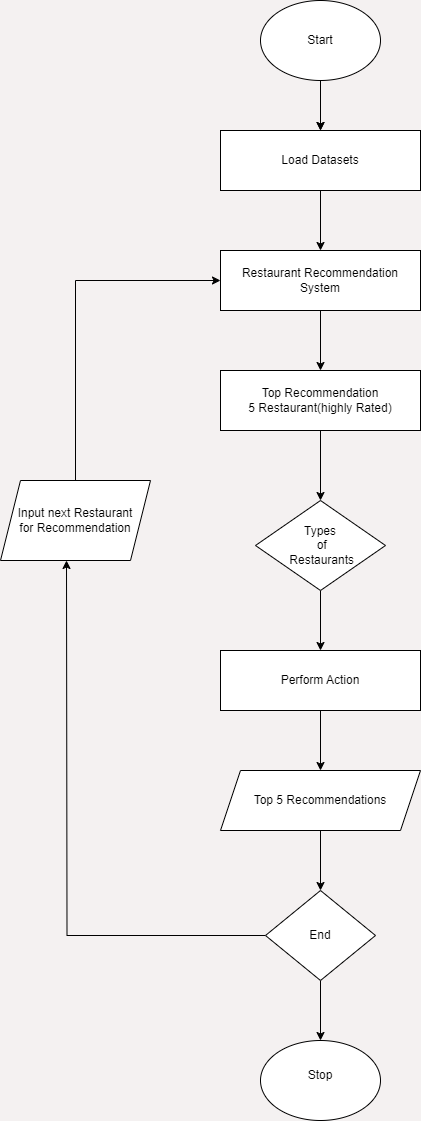

The diagram above was exported from draw.io. Its source (the exported page's mxGraphModel, read from the mxfile embedded in the PNG):
<mxGraphModel dx="880" dy="446" grid="1" gridSize="10" guides="1" tooltips="1" connect="1" arrows="1" fold="1" page="1" pageScale="1" pageWidth="827" pageHeight="1169" background="#f4f1f1" math="0" shadow="0">
  <root>
    <mxCell id="WIyWlLk6GJQsqaUBKTNV-0" />
    <mxCell id="WIyWlLk6GJQsqaUBKTNV-1" parent="WIyWlLk6GJQsqaUBKTNV-0" />
    <mxCell id="t5MWAwqDvza1JGKxydaY-16" value="" style="edgeStyle=none;rounded=0;orthogonalLoop=1;jettySize=auto;html=1;" parent="WIyWlLk6GJQsqaUBKTNV-1" source="t5MWAwqDvza1JGKxydaY-1" edge="1">
      <mxGeometry relative="1" as="geometry">
        <mxPoint x="340" y="160" as="targetPoint" />
      </mxGeometry>
    </mxCell>
    <mxCell id="t5MWAwqDvza1JGKxydaY-1" value="" style="ellipse;whiteSpace=wrap;html=1;" parent="WIyWlLk6GJQsqaUBKTNV-1" vertex="1">
      <mxGeometry x="280" y="30" width="120" height="80" as="geometry" />
    </mxCell>
    <mxCell id="t5MWAwqDvza1JGKxydaY-17" style="edgeStyle=none;rounded=0;orthogonalLoop=1;jettySize=auto;html=1;exitX=0.5;exitY=1;exitDx=0;exitDy=0;entryX=0.5;entryY=0;entryDx=0;entryDy=0;" parent="WIyWlLk6GJQsqaUBKTNV-1" target="t5MWAwqDvza1JGKxydaY-3" edge="1">
      <mxGeometry relative="1" as="geometry">
        <mxPoint x="340" y="220" as="sourcePoint" />
      </mxGeometry>
    </mxCell>
    <mxCell id="t5MWAwqDvza1JGKxydaY-18" style="edgeStyle=none;rounded=0;orthogonalLoop=1;jettySize=auto;html=1;exitX=0.5;exitY=1;exitDx=0;exitDy=0;entryX=0.5;entryY=0;entryDx=0;entryDy=0;" parent="WIyWlLk6GJQsqaUBKTNV-1" source="t5MWAwqDvza1JGKxydaY-3" target="t5MWAwqDvza1JGKxydaY-4" edge="1">
      <mxGeometry relative="1" as="geometry" />
    </mxCell>
    <mxCell id="t5MWAwqDvza1JGKxydaY-3" value="Restaurant Recommendation System" style="rounded=0;whiteSpace=wrap;html=1;" parent="WIyWlLk6GJQsqaUBKTNV-1" vertex="1">
      <mxGeometry x="240" y="280" width="200" height="60" as="geometry" />
    </mxCell>
    <mxCell id="t5MWAwqDvza1JGKxydaY-19" style="edgeStyle=none;rounded=0;orthogonalLoop=1;jettySize=auto;html=1;exitX=0.5;exitY=1;exitDx=0;exitDy=0;entryX=0.5;entryY=0;entryDx=0;entryDy=0;" parent="WIyWlLk6GJQsqaUBKTNV-1" source="t5MWAwqDvza1JGKxydaY-4" target="t5MWAwqDvza1JGKxydaY-5" edge="1">
      <mxGeometry relative="1" as="geometry" />
    </mxCell>
    <mxCell id="t5MWAwqDvza1JGKxydaY-4" value="Top Recommendation&lt;br&gt;5 Restaurant(highly Rated)" style="rounded=0;whiteSpace=wrap;html=1;" parent="WIyWlLk6GJQsqaUBKTNV-1" vertex="1">
      <mxGeometry x="240" y="400" width="200" height="60" as="geometry" />
    </mxCell>
    <mxCell id="t5MWAwqDvza1JGKxydaY-20" style="edgeStyle=none;rounded=0;orthogonalLoop=1;jettySize=auto;html=1;exitX=0.5;exitY=1;exitDx=0;exitDy=0;entryX=0.5;entryY=0;entryDx=0;entryDy=0;" parent="WIyWlLk6GJQsqaUBKTNV-1" source="t5MWAwqDvza1JGKxydaY-5" target="t5MWAwqDvza1JGKxydaY-6" edge="1">
      <mxGeometry relative="1" as="geometry" />
    </mxCell>
    <mxCell id="t5MWAwqDvza1JGKxydaY-5" value="Types&lt;br&gt;&amp;nbsp;of&lt;br&gt;&amp;nbsp;Restaurants" style="rhombus;whiteSpace=wrap;html=1;" parent="WIyWlLk6GJQsqaUBKTNV-1" vertex="1">
      <mxGeometry x="275" y="530" width="130" height="90" as="geometry" />
    </mxCell>
    <mxCell id="t5MWAwqDvza1JGKxydaY-21" style="edgeStyle=none;rounded=0;orthogonalLoop=1;jettySize=auto;html=1;exitX=0.5;exitY=1;exitDx=0;exitDy=0;entryX=0.5;entryY=0;entryDx=0;entryDy=0;" parent="WIyWlLk6GJQsqaUBKTNV-1" source="t5MWAwqDvza1JGKxydaY-6" target="t5MWAwqDvza1JGKxydaY-12" edge="1">
      <mxGeometry relative="1" as="geometry" />
    </mxCell>
    <mxCell id="t5MWAwqDvza1JGKxydaY-6" value="Perform Action" style="rounded=0;whiteSpace=wrap;html=1;" parent="WIyWlLk6GJQsqaUBKTNV-1" vertex="1">
      <mxGeometry x="240" y="680" width="200" height="60" as="geometry" />
    </mxCell>
    <mxCell id="t5MWAwqDvza1JGKxydaY-23" style="edgeStyle=none;rounded=0;orthogonalLoop=1;jettySize=auto;html=1;exitX=0.5;exitY=1;exitDx=0;exitDy=0;entryX=0.5;entryY=0;entryDx=0;entryDy=0;" parent="WIyWlLk6GJQsqaUBKTNV-1" source="t5MWAwqDvza1JGKxydaY-8" target="t5MWAwqDvza1JGKxydaY-9" edge="1">
      <mxGeometry relative="1" as="geometry" />
    </mxCell>
    <mxCell id="t5MWAwqDvza1JGKxydaY-24" style="edgeStyle=orthogonalEdgeStyle;rounded=0;orthogonalLoop=1;jettySize=auto;html=1;exitX=0;exitY=0.5;exitDx=0;exitDy=0;" parent="WIyWlLk6GJQsqaUBKTNV-1" source="t5MWAwqDvza1JGKxydaY-8" edge="1">
      <mxGeometry relative="1" as="geometry">
        <mxPoint x="86" y="590" as="targetPoint" />
      </mxGeometry>
    </mxCell>
    <mxCell id="t5MWAwqDvza1JGKxydaY-8" value="End" style="rhombus;whiteSpace=wrap;html=1;" parent="WIyWlLk6GJQsqaUBKTNV-1" vertex="1">
      <mxGeometry x="285" y="920" width="110" height="90" as="geometry" />
    </mxCell>
    <mxCell id="t5MWAwqDvza1JGKxydaY-9" value="" style="ellipse;whiteSpace=wrap;html=1;" parent="WIyWlLk6GJQsqaUBKTNV-1" vertex="1">
      <mxGeometry x="280" y="1070" width="120" height="80" as="geometry" />
    </mxCell>
    <mxCell id="t5MWAwqDvza1JGKxydaY-25" style="edgeStyle=orthogonalEdgeStyle;rounded=0;orthogonalLoop=1;jettySize=auto;html=1;exitX=0.5;exitY=0;exitDx=0;exitDy=0;entryX=0;entryY=0.5;entryDx=0;entryDy=0;" parent="WIyWlLk6GJQsqaUBKTNV-1" source="t5MWAwqDvza1JGKxydaY-10" target="t5MWAwqDvza1JGKxydaY-3" edge="1">
      <mxGeometry relative="1" as="geometry" />
    </mxCell>
    <mxCell id="t5MWAwqDvza1JGKxydaY-10" value="Input next Restaurant&lt;br&gt;for Recommendation" style="shape=parallelogram;perimeter=parallelogramPerimeter;whiteSpace=wrap;html=1;fixedSize=1;" parent="WIyWlLk6GJQsqaUBKTNV-1" vertex="1">
      <mxGeometry x="20" y="510" width="150" height="80" as="geometry" />
    </mxCell>
    <mxCell id="t5MWAwqDvza1JGKxydaY-15" style="edgeStyle=none;rounded=0;orthogonalLoop=1;jettySize=auto;html=1;entryX=0.5;entryY=0;entryDx=0;entryDy=0;fontColor=#f9f1f1;" parent="WIyWlLk6GJQsqaUBKTNV-1" edge="1">
      <mxGeometry relative="1" as="geometry">
        <mxPoint x="340" y="120" as="sourcePoint" />
        <Array as="points">
          <mxPoint x="340" y="110" />
        </Array>
        <mxPoint x="340" y="160" as="targetPoint" />
      </mxGeometry>
    </mxCell>
    <mxCell id="t5MWAwqDvza1JGKxydaY-11" value="Start" style="text;strokeColor=none;align=center;fillColor=none;html=1;verticalAlign=middle;whiteSpace=wrap;rounded=0;" parent="WIyWlLk6GJQsqaUBKTNV-1" vertex="1">
      <mxGeometry x="310" y="55" width="60" height="30" as="geometry" />
    </mxCell>
    <mxCell id="t5MWAwqDvza1JGKxydaY-22" style="edgeStyle=none;rounded=0;orthogonalLoop=1;jettySize=auto;html=1;exitX=0.5;exitY=1;exitDx=0;exitDy=0;entryX=0.5;entryY=0;entryDx=0;entryDy=0;" parent="WIyWlLk6GJQsqaUBKTNV-1" source="t5MWAwqDvza1JGKxydaY-12" target="t5MWAwqDvza1JGKxydaY-8" edge="1">
      <mxGeometry relative="1" as="geometry" />
    </mxCell>
    <mxCell id="t5MWAwqDvza1JGKxydaY-12" value="Top 5 Recommendations" style="shape=parallelogram;perimeter=parallelogramPerimeter;whiteSpace=wrap;html=1;fixedSize=1;" parent="WIyWlLk6GJQsqaUBKTNV-1" vertex="1">
      <mxGeometry x="240" y="800" width="200" height="60" as="geometry" />
    </mxCell>
    <mxCell id="t5MWAwqDvza1JGKxydaY-13" value="Stop" style="text;strokeColor=none;align=center;fillColor=none;html=1;verticalAlign=middle;whiteSpace=wrap;rounded=0;" parent="WIyWlLk6GJQsqaUBKTNV-1" vertex="1">
      <mxGeometry x="310" y="1090" width="60" height="30" as="geometry" />
    </mxCell>
    <mxCell id="5aFea1Jh8C4RCJXg30tv-0" value="Load Datasets" style="rounded=0;whiteSpace=wrap;html=1;" vertex="1" parent="WIyWlLk6GJQsqaUBKTNV-1">
      <mxGeometry x="240" y="160" width="200" height="60" as="geometry" />
    </mxCell>
  </root>
</mxGraphModel>